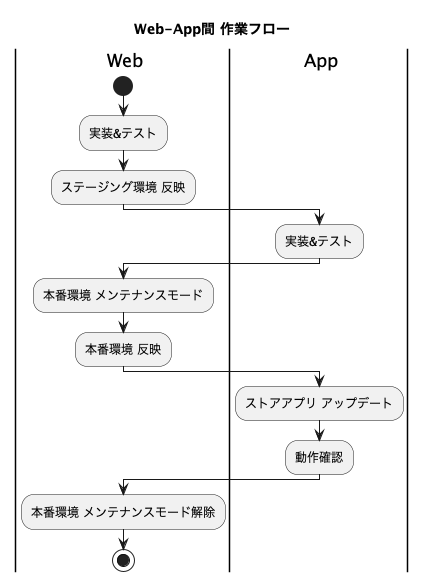

The diagram above was rendered by PlantUML. Its source (embedded in the PNG):
@startuml work_flow_app
title Web-App間 作業フロー
|web| Web
|app| App

|web|
start
:実装&テスト;
:ステージング環境 反映;
|app|
:実装&テスト;
|web|
:本番環境 メンテナンスモード;
:本番環境 反映;
|app|
:ストアアプリ アップデート;
:動作確認;
|web|
:本番環境 メンテナンスモード解除;
stop
@enduml